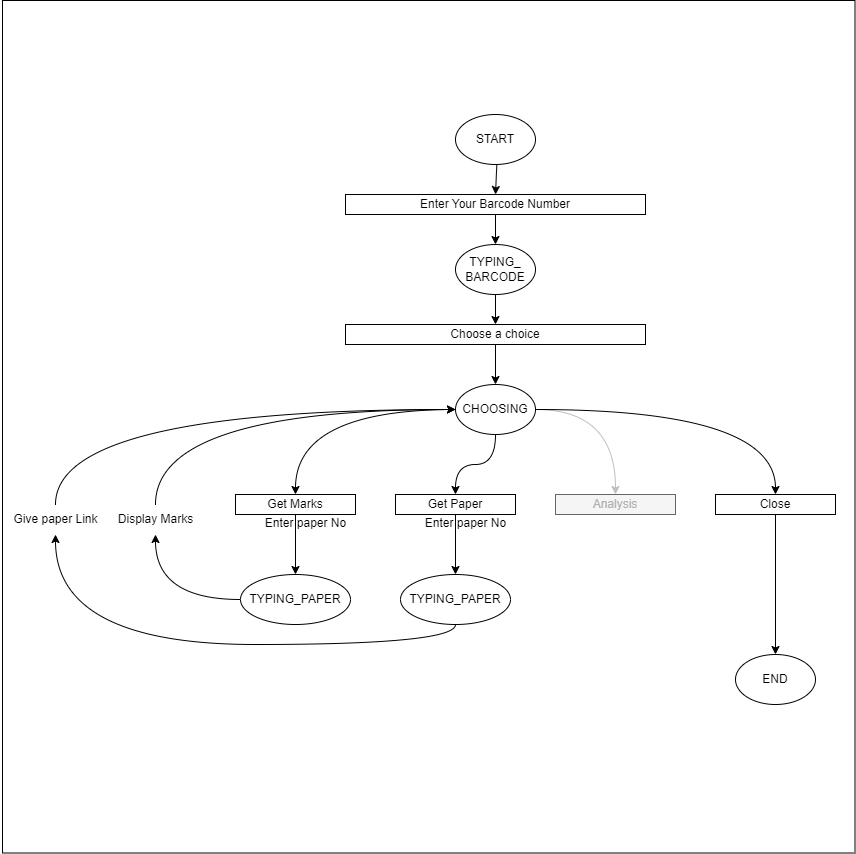

The diagram above was exported from draw.io. Its source (the exported page's mxGraphModel, read from the mxfile embedded in the PNG):
<mxGraphModel dx="2290" dy="836" grid="1" gridSize="10" guides="1" tooltips="1" connect="1" arrows="1" fold="1" page="1" pageScale="1" pageWidth="850" pageHeight="1100" math="0" shadow="0">
  <root>
    <mxCell id="0" />
    <mxCell id="1" parent="0" />
    <mxCell id="ppwuzur0_MlaP7DD2Zln-44" value="" style="whiteSpace=wrap;html=1;aspect=fixed;" vertex="1" parent="1">
      <mxGeometry x="-153" y="46" width="852.5" height="852.5" as="geometry" />
    </mxCell>
    <mxCell id="ppwuzur0_MlaP7DD2Zln-4" value="" style="rounded=0;orthogonalLoop=1;jettySize=auto;html=1;" edge="1" parent="1" source="ppwuzur0_MlaP7DD2Zln-1" target="ppwuzur0_MlaP7DD2Zln-3">
      <mxGeometry relative="1" as="geometry" />
    </mxCell>
    <mxCell id="ppwuzur0_MlaP7DD2Zln-1" value="START" style="ellipse;whiteSpace=wrap;html=1;" vertex="1" parent="1">
      <mxGeometry x="300" y="160" width="80" height="50" as="geometry" />
    </mxCell>
    <mxCell id="ppwuzur0_MlaP7DD2Zln-10" style="edgeStyle=orthogonalEdgeStyle;rounded=0;orthogonalLoop=1;jettySize=auto;html=1;curved=1;" edge="1" parent="1" source="ppwuzur0_MlaP7DD2Zln-2" target="ppwuzur0_MlaP7DD2Zln-6">
      <mxGeometry relative="1" as="geometry" />
    </mxCell>
    <mxCell id="ppwuzur0_MlaP7DD2Zln-11" style="edgeStyle=orthogonalEdgeStyle;rounded=0;orthogonalLoop=1;jettySize=auto;html=1;curved=1;" edge="1" parent="1" source="ppwuzur0_MlaP7DD2Zln-2" target="ppwuzur0_MlaP7DD2Zln-7">
      <mxGeometry relative="1" as="geometry" />
    </mxCell>
    <mxCell id="ppwuzur0_MlaP7DD2Zln-12" style="edgeStyle=orthogonalEdgeStyle;rounded=0;orthogonalLoop=1;jettySize=auto;html=1;curved=1;strokeColor=#BFBFBF;" edge="1" parent="1" source="ppwuzur0_MlaP7DD2Zln-2" target="ppwuzur0_MlaP7DD2Zln-8">
      <mxGeometry relative="1" as="geometry" />
    </mxCell>
    <mxCell id="ppwuzur0_MlaP7DD2Zln-15" style="edgeStyle=orthogonalEdgeStyle;rounded=0;orthogonalLoop=1;jettySize=auto;html=1;curved=1;" edge="1" parent="1" source="ppwuzur0_MlaP7DD2Zln-2" target="ppwuzur0_MlaP7DD2Zln-14">
      <mxGeometry relative="1" as="geometry" />
    </mxCell>
    <mxCell id="ppwuzur0_MlaP7DD2Zln-2" value="CHOOSING" style="ellipse;whiteSpace=wrap;html=1;" vertex="1" parent="1">
      <mxGeometry x="300" y="430" width="80" height="50" as="geometry" />
    </mxCell>
    <mxCell id="ppwuzur0_MlaP7DD2Zln-31" style="edgeStyle=orthogonalEdgeStyle;rounded=0;orthogonalLoop=1;jettySize=auto;html=1;" edge="1" parent="1" source="ppwuzur0_MlaP7DD2Zln-3" target="ppwuzur0_MlaP7DD2Zln-30">
      <mxGeometry relative="1" as="geometry" />
    </mxCell>
    <mxCell id="ppwuzur0_MlaP7DD2Zln-3" value="Enter Your Barcode Number" style="rounded=0;whiteSpace=wrap;html=1;" vertex="1" parent="1">
      <mxGeometry x="190" y="240" width="300" height="20" as="geometry" />
    </mxCell>
    <mxCell id="ppwuzur0_MlaP7DD2Zln-19" style="edgeStyle=orthogonalEdgeStyle;rounded=0;orthogonalLoop=1;jettySize=auto;html=1;" edge="1" parent="1" source="ppwuzur0_MlaP7DD2Zln-6" target="ppwuzur0_MlaP7DD2Zln-16">
      <mxGeometry relative="1" as="geometry" />
    </mxCell>
    <mxCell id="ppwuzur0_MlaP7DD2Zln-6" value="Get Marks" style="rounded=0;whiteSpace=wrap;html=1;" vertex="1" parent="1">
      <mxGeometry x="80" y="540" width="120" height="20" as="geometry" />
    </mxCell>
    <mxCell id="ppwuzur0_MlaP7DD2Zln-36" style="edgeStyle=orthogonalEdgeStyle;rounded=0;orthogonalLoop=1;jettySize=auto;html=1;" edge="1" parent="1" source="ppwuzur0_MlaP7DD2Zln-7" target="ppwuzur0_MlaP7DD2Zln-35">
      <mxGeometry relative="1" as="geometry" />
    </mxCell>
    <mxCell id="ppwuzur0_MlaP7DD2Zln-7" value="Get Paper" style="rounded=0;whiteSpace=wrap;html=1;" vertex="1" parent="1">
      <mxGeometry x="240" y="540" width="120" height="20" as="geometry" />
    </mxCell>
    <mxCell id="ppwuzur0_MlaP7DD2Zln-8" value="&lt;font color=&quot;#b0b0b0&quot;&gt;Analysis&lt;/font&gt;" style="rounded=0;whiteSpace=wrap;html=1;fillColor=#f5f5f5;fontColor=#333333;strokeColor=#666666;" vertex="1" parent="1">
      <mxGeometry x="400" y="540" width="120" height="20" as="geometry" />
    </mxCell>
    <mxCell id="ppwuzur0_MlaP7DD2Zln-43" style="edgeStyle=orthogonalEdgeStyle;rounded=0;orthogonalLoop=1;jettySize=auto;html=1;" edge="1" parent="1" source="ppwuzur0_MlaP7DD2Zln-14" target="ppwuzur0_MlaP7DD2Zln-42">
      <mxGeometry relative="1" as="geometry" />
    </mxCell>
    <mxCell id="ppwuzur0_MlaP7DD2Zln-14" value="Close" style="rounded=0;whiteSpace=wrap;html=1;" vertex="1" parent="1">
      <mxGeometry x="560" y="540" width="120" height="20" as="geometry" />
    </mxCell>
    <mxCell id="ppwuzur0_MlaP7DD2Zln-16" value="TYPING_PAPER" style="ellipse;whiteSpace=wrap;html=1;" vertex="1" parent="1">
      <mxGeometry x="85" y="620" width="110" height="50" as="geometry" />
    </mxCell>
    <mxCell id="ppwuzur0_MlaP7DD2Zln-18" value="Enter paper No" style="text;html=1;align=center;verticalAlign=middle;resizable=0;points=[];autosize=1;strokeColor=none;fillColor=none;" vertex="1" parent="1">
      <mxGeometry x="100" y="554" width="100" height="30" as="geometry" />
    </mxCell>
    <mxCell id="ppwuzur0_MlaP7DD2Zln-26" style="edgeStyle=orthogonalEdgeStyle;rounded=0;orthogonalLoop=1;jettySize=auto;html=1;curved=1;exitX=0;exitY=0.5;exitDx=0;exitDy=0;" edge="1" parent="1" source="ppwuzur0_MlaP7DD2Zln-16" target="ppwuzur0_MlaP7DD2Zln-25">
      <mxGeometry relative="1" as="geometry" />
    </mxCell>
    <mxCell id="ppwuzur0_MlaP7DD2Zln-27" style="edgeStyle=orthogonalEdgeStyle;rounded=0;orthogonalLoop=1;jettySize=auto;html=1;curved=1;" edge="1" parent="1" source="ppwuzur0_MlaP7DD2Zln-25" target="ppwuzur0_MlaP7DD2Zln-2">
      <mxGeometry relative="1" as="geometry">
        <Array as="points">
          <mxPoint y="455" />
        </Array>
      </mxGeometry>
    </mxCell>
    <mxCell id="ppwuzur0_MlaP7DD2Zln-25" value="Display Marks" style="text;html=1;align=center;verticalAlign=middle;resizable=0;points=[];autosize=1;strokeColor=none;fillColor=none;" vertex="1" parent="1">
      <mxGeometry x="-50" y="550" width="100" height="30" as="geometry" />
    </mxCell>
    <mxCell id="ppwuzur0_MlaP7DD2Zln-33" style="edgeStyle=orthogonalEdgeStyle;rounded=0;orthogonalLoop=1;jettySize=auto;html=1;" edge="1" parent="1" source="ppwuzur0_MlaP7DD2Zln-30" target="ppwuzur0_MlaP7DD2Zln-32">
      <mxGeometry relative="1" as="geometry" />
    </mxCell>
    <mxCell id="ppwuzur0_MlaP7DD2Zln-30" value="TYPING_&lt;br&gt;BARCODE" style="ellipse;whiteSpace=wrap;html=1;" vertex="1" parent="1">
      <mxGeometry x="300" y="290" width="80" height="50" as="geometry" />
    </mxCell>
    <mxCell id="ppwuzur0_MlaP7DD2Zln-34" value="" style="edgeStyle=orthogonalEdgeStyle;rounded=0;orthogonalLoop=1;jettySize=auto;html=1;" edge="1" parent="1" source="ppwuzur0_MlaP7DD2Zln-32" target="ppwuzur0_MlaP7DD2Zln-2">
      <mxGeometry relative="1" as="geometry" />
    </mxCell>
    <mxCell id="ppwuzur0_MlaP7DD2Zln-32" value="Choose a choice" style="rounded=0;whiteSpace=wrap;html=1;" vertex="1" parent="1">
      <mxGeometry x="190" y="370" width="300" height="20" as="geometry" />
    </mxCell>
    <mxCell id="ppwuzur0_MlaP7DD2Zln-39" style="edgeStyle=orthogonalEdgeStyle;rounded=0;orthogonalLoop=1;jettySize=auto;html=1;curved=1;" edge="1" parent="1" source="ppwuzur0_MlaP7DD2Zln-35" target="ppwuzur0_MlaP7DD2Zln-38">
      <mxGeometry relative="1" as="geometry">
        <Array as="points">
          <mxPoint x="300" y="690" />
          <mxPoint x="-100" y="690" />
        </Array>
      </mxGeometry>
    </mxCell>
    <mxCell id="ppwuzur0_MlaP7DD2Zln-35" value="TYPING_PAPER" style="ellipse;whiteSpace=wrap;html=1;" vertex="1" parent="1">
      <mxGeometry x="245" y="620" width="110" height="50" as="geometry" />
    </mxCell>
    <mxCell id="ppwuzur0_MlaP7DD2Zln-37" value="Enter paper No" style="text;html=1;align=center;verticalAlign=middle;resizable=0;points=[];autosize=1;strokeColor=none;fillColor=none;" vertex="1" parent="1">
      <mxGeometry x="260" y="554" width="100" height="30" as="geometry" />
    </mxCell>
    <mxCell id="ppwuzur0_MlaP7DD2Zln-40" style="edgeStyle=orthogonalEdgeStyle;rounded=0;orthogonalLoop=1;jettySize=auto;html=1;curved=1;" edge="1" parent="1" source="ppwuzur0_MlaP7DD2Zln-38" target="ppwuzur0_MlaP7DD2Zln-2">
      <mxGeometry relative="1" as="geometry">
        <Array as="points">
          <mxPoint x="-100" y="455" />
        </Array>
      </mxGeometry>
    </mxCell>
    <mxCell id="ppwuzur0_MlaP7DD2Zln-38" value="Give paper Link" style="text;html=1;align=center;verticalAlign=middle;resizable=0;points=[];autosize=1;strokeColor=none;fillColor=none;" vertex="1" parent="1">
      <mxGeometry x="-155" y="550" width="110" height="30" as="geometry" />
    </mxCell>
    <mxCell id="ppwuzur0_MlaP7DD2Zln-42" value="END" style="ellipse;whiteSpace=wrap;html=1;" vertex="1" parent="1">
      <mxGeometry x="580" y="700" width="80" height="50" as="geometry" />
    </mxCell>
  </root>
</mxGraphModel>